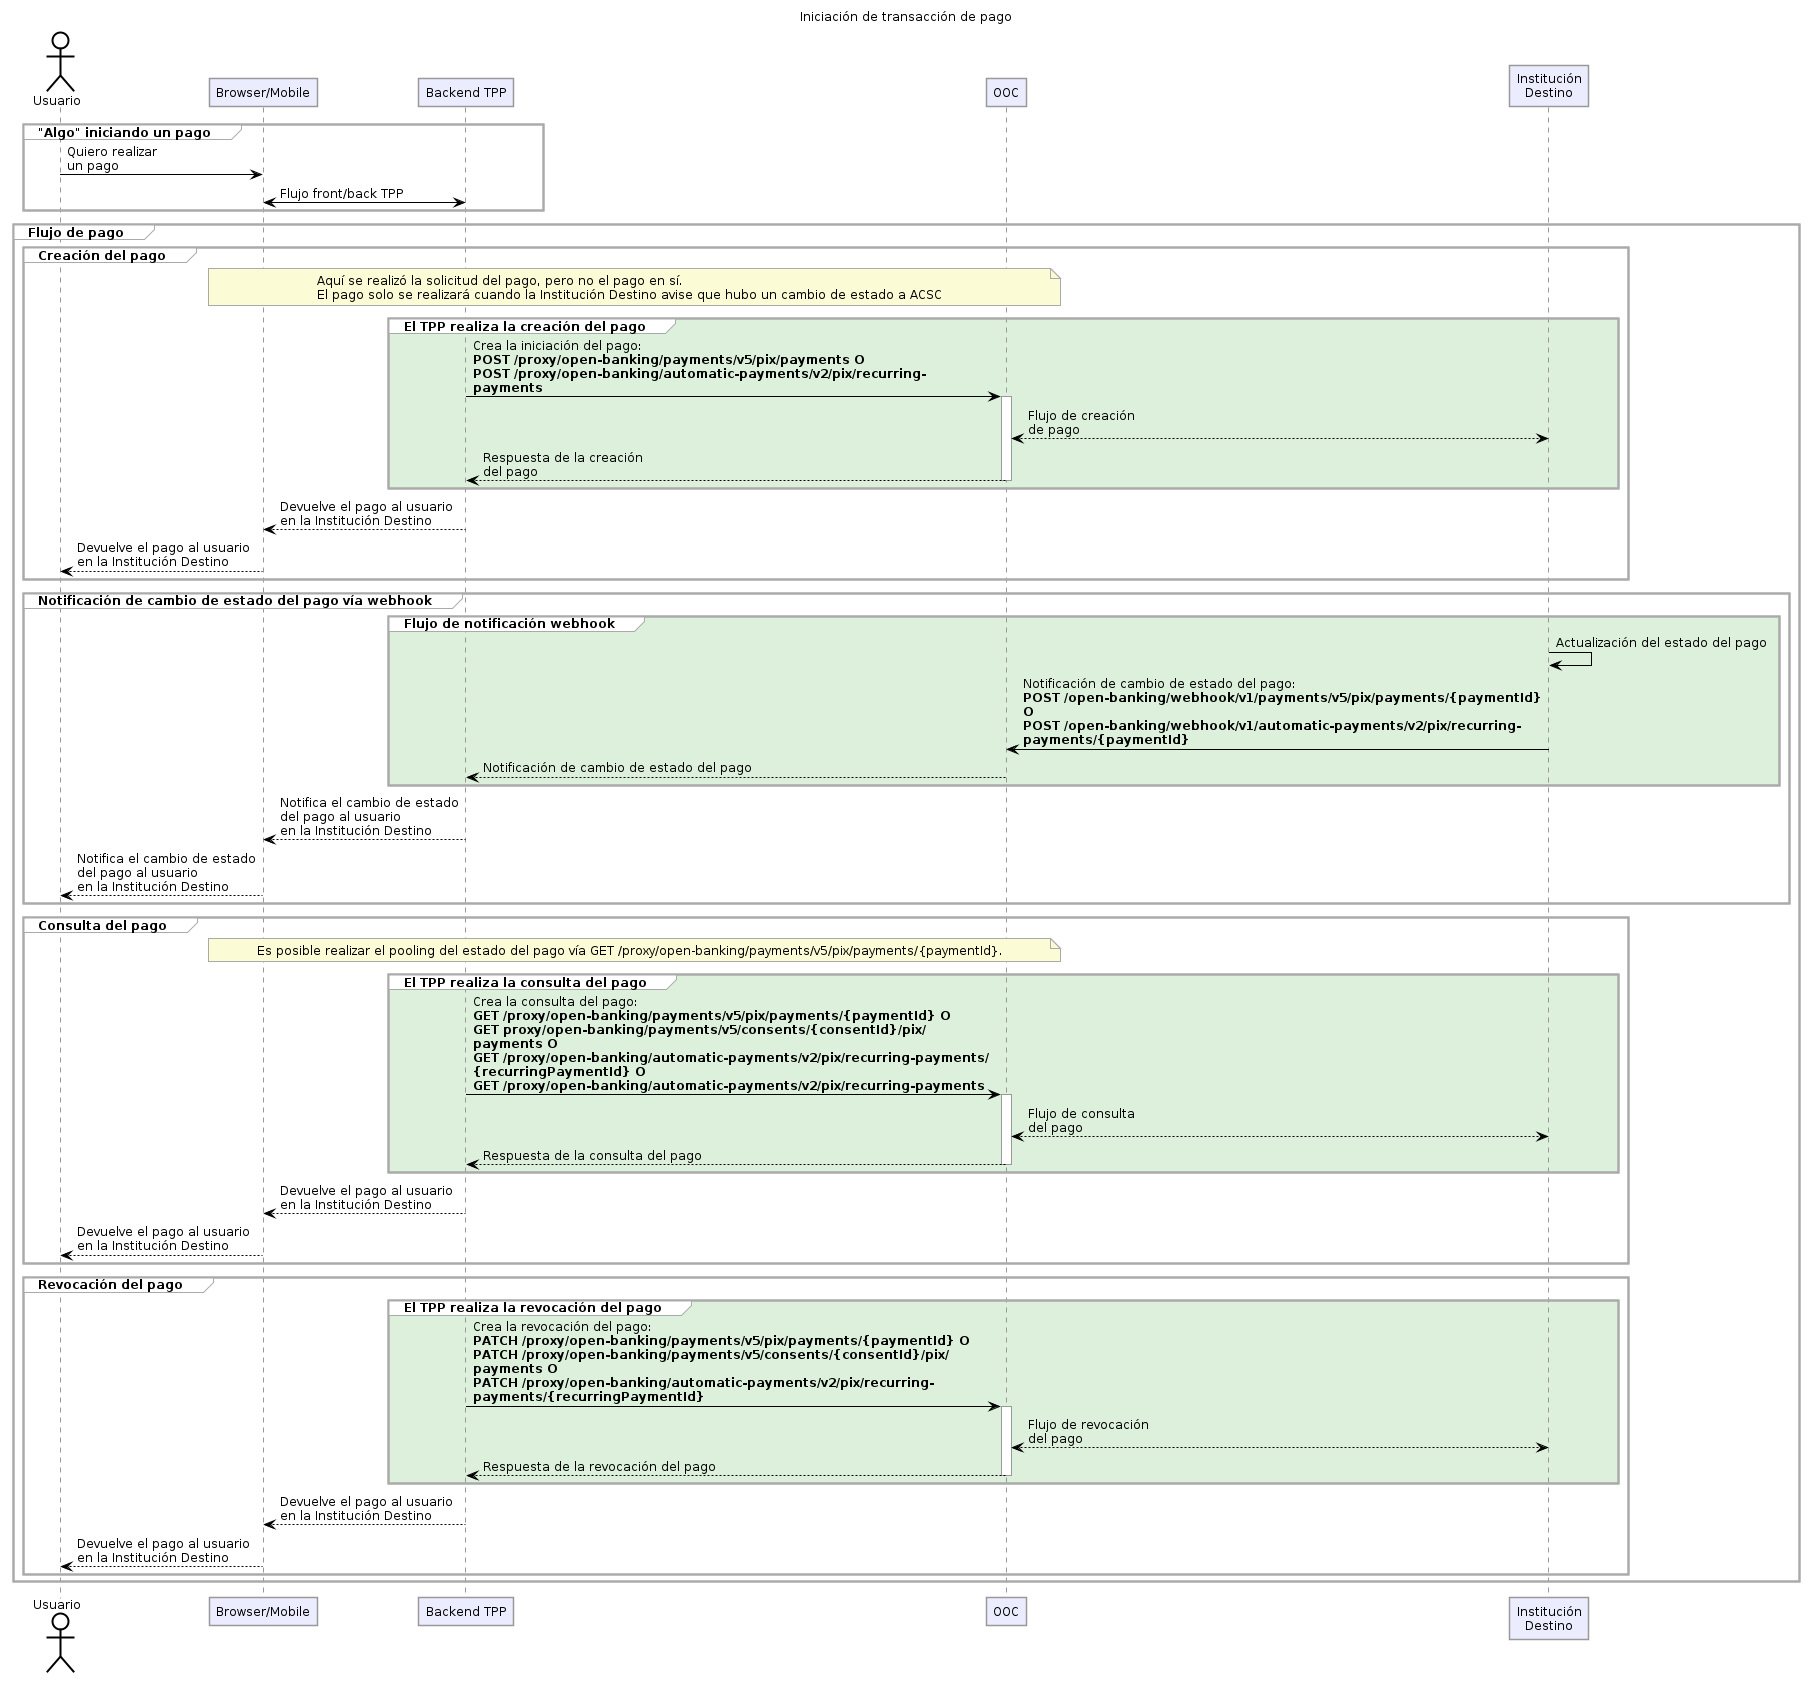

The diagram above was rendered by PlantUML. Its source (embedded in the PNG):
@startuml
skinparam backgroundColor white
skinparam shadowing false
skinparam defaultFontName Helvetica
skinparam defaultFontSize 12
skinparam sequenceMessageAlign left
skinparam maxMessageSize 520
skinparam ParticipantPadding 20
skinparam BoxPadding 10
skinparam sequence {
  ArrowColor #000000
  ArrowFontColor #000000
  LifeLineBorderColor #999999
  LifeLineBackgroundColor #FFFFFF
  ParticipantBackgroundColor #ECECFF
  ParticipantBorderColor #999999
  ParticipantFontColor #000000
  ActorBackgroundColor #FFFFFF
  ActorBorderColor #000000
  ActorFontColor #000000
  GroupBackgroundColor #FFFFFF
  GroupBorderColor #AAAAAA
  GroupFontColor #000000
  GroupHeaderFontColor #000000
  GroupBodyBackgroundColor #FFFFFF
}
skinparam note {
  BackgroundColor #FBFBD5
  BorderColor #AAAAAA
  FontColor #000000
}
title Iniciación de transacción de pago

actor "Usuario" as U
participant "Browser/Mobile" as B
participant "Backend TPP" as T
participant "OOC" as O
participant "Institución\nDestino" as I

group "Algo" iniciando un pago
  U -> B : Quiero realizar\nun pago
  B <-> T : Flujo front/back TPP
end

group Flujo de pago
  group Creación del pago
    note over B, O
      Aquí se realizó la solicitud del pago, pero no el pago en sí.
      El pago solo se realizará cuando la Institución Destino avise que hubo un cambio de estado a ACSC
    end note
    group #DCF0DC El TPP realiza la creación del pago
      T -> O : Crea la iniciación del pago:\n**POST /proxy/open-banking/payments/v5/pix/payments O**\n**POST /proxy/open-banking/automatic-payments/v2/pix/recurring-payments**
      activate O
      O <--> I : Flujo de creación\nde pago
      O --> T : Respuesta de la creación\ndel pago
      deactivate O
    end
    T --> B : Devuelve el pago al usuario\nen la Institución Destino
    B --> U : Devuelve el pago al usuario\nen la Institución Destino
  end

  group Notificación de cambio de estado del pago vía webhook
    group #DCF0DC Flujo de notificación webhook
      I -> I : Actualización del estado del pago
      I -> O : Notificación de cambio de estado del pago:\n**POST /open-banking/webhook/v1/payments/v5/pix/payments/{paymentId} O**\n**POST /open-banking/webhook/v1/automatic-payments/v2/pix/recurring-payments/{paymentId}**
      O --> T : Notificación de cambio de estado del pago
    end
    T --> B : Notifica el cambio de estado\ndel pago al usuario\nen la Institución Destino
    B --> U : Notifica el cambio de estado\ndel pago al usuario\nen la Institución Destino
  end

  group Consulta del pago
    note over B, O
      Es posible realizar el pooling del estado del pago vía GET /proxy/open-banking/payments/v5/pix/payments/{paymentId}.
    end note
    group #DCF0DC El TPP realiza la consulta del pago
      T -> O : Crea la consulta del pago:\n**GET /proxy/open-banking/payments/v5/pix/payments/{paymentId} O**\n**GET proxy/open-banking/payments/v5/consents/{consentId}/pix/payments O**\n**GET /proxy/open-banking/automatic-payments/v2/pix/recurring-payments/{recurringPaymentId} O**\n**GET /proxy/open-banking/automatic-payments/v2/pix/recurring-payments**
      activate O
      O <--> I : Flujo de consulta\ndel pago
      O --> T : Respuesta de la consulta del pago
      deactivate O
    end
    T --> B : Devuelve el pago al usuario\nen la Institución Destino
    B --> U : Devuelve el pago al usuario\nen la Institución Destino
  end

  group Revocación del pago
    group #DCF0DC El TPP realiza la revocación del pago
      T -> O : Crea la revocación del pago:\n**PATCH /proxy/open-banking/payments/v5/pix/payments/{paymentId} O**\n**PATCH /proxy/open-banking/payments/v5/consents/{consentId}/pix/payments O**\n**PATCH /proxy/open-banking/automatic-payments/v2/pix/recurring-payments/{recurringPaymentId}**
      activate O
      O <--> I : Flujo de revocación\ndel pago
      O --> T : Respuesta de la revocación del pago
      deactivate O
    end
    T --> B : Devuelve el pago al usuario\nen la Institución Destino
    B --> U : Devuelve el pago al usuario\nen la Institución Destino
  end
end
@enduml